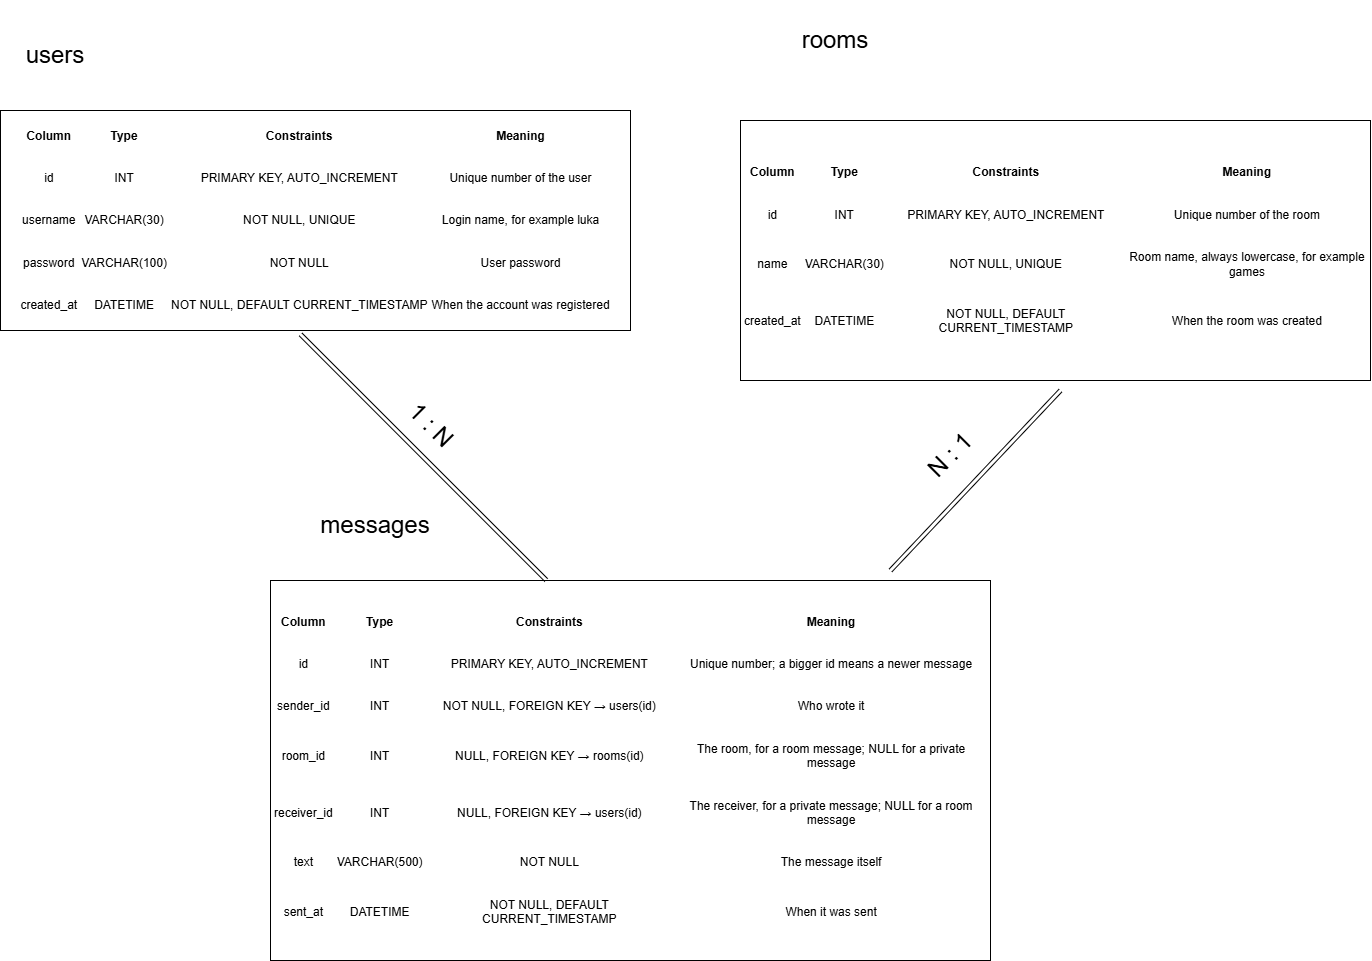

The diagram above was exported from draw.io. Its source (the exported page's mxGraphModel, read from the mxfile embedded in the PNG):
<mxGraphModel dx="2411" dy="997" grid="1" gridSize="10" guides="1" tooltips="1" connect="1" arrows="1" fold="1" page="1" pageScale="1" pageWidth="850" pageHeight="1100" math="0" shadow="0">
  <root>
    <mxCell id="0" />
    <mxCell id="1" parent="0" />
    <mxCell id="gID_omIgCCxzBeSNtmqF-1" parent="1" style="rounded=0;whiteSpace=wrap;html=1;" value="&lt;table&gt;&lt;tbody&gt;&lt;tr&gt;&lt;th&gt;&lt;p&gt;Column&lt;/p&gt;&lt;/th&gt;&lt;th&gt;&lt;p&gt;Type&lt;/p&gt;&lt;/th&gt;&lt;th&gt;&lt;p&gt;Constraints&lt;/p&gt;&lt;/th&gt;&lt;th&gt;&lt;p&gt;Meaning&lt;/p&gt;&lt;/th&gt;&lt;/tr&gt;&lt;tr&gt;&lt;td&gt;&lt;p&gt;id&lt;/p&gt;&lt;/td&gt;&lt;td&gt;&lt;p&gt;INT&lt;/p&gt;&lt;/td&gt;&lt;td&gt;&lt;p&gt;PRIMARY KEY, AUTO_INCREMENT&lt;/p&gt;&lt;/td&gt;&lt;td&gt;&lt;p&gt;Unique number of the user&lt;/p&gt;&lt;/td&gt;&lt;/tr&gt;&lt;tr&gt;&lt;td&gt;&lt;p&gt;username&lt;/p&gt;&lt;/td&gt;&lt;td&gt;&lt;p&gt;VARCHAR(30)&lt;/p&gt;&lt;/td&gt;&lt;td&gt;&lt;p&gt;NOT NULL, UNIQUE&lt;/p&gt;&lt;/td&gt;&lt;td&gt;&lt;p&gt;Login name, for example luka&lt;/p&gt;&lt;/td&gt;&lt;/tr&gt;&lt;tr&gt;&lt;td&gt;&lt;p&gt;password&lt;/p&gt;&lt;/td&gt;&lt;td&gt;&lt;p&gt;VARCHAR(100)&lt;/p&gt;&lt;/td&gt;&lt;td&gt;&lt;p&gt;NOT NULL&lt;/p&gt;&lt;/td&gt;&lt;td&gt;&lt;p&gt;User password&lt;/p&gt;&lt;/td&gt;&lt;/tr&gt;&lt;tr&gt;&lt;td&gt;&lt;p&gt;created_at&lt;/p&gt;&lt;/td&gt;&lt;td&gt;&lt;p&gt;DATETIME&lt;/p&gt;&lt;/td&gt;&lt;td&gt;&lt;p&gt;NOT NULL, DEFAULT CURRENT_TIMESTAMP&lt;/p&gt;&lt;/td&gt;&lt;td&gt;&lt;p&gt;When the account was registered&lt;/p&gt;&lt;/td&gt;&lt;/tr&gt;&lt;/tbody&gt;&lt;/table&gt;" vertex="1">
      <mxGeometry height="220" width="630" x="-640" y="110" as="geometry" />
    </mxCell>
    <mxCell id="gID_omIgCCxzBeSNtmqF-2" parent="1" style="text;html=1;whiteSpace=wrap;strokeColor=none;fillColor=none;align=center;verticalAlign=middle;rounded=0;" value="&lt;font style=&quot;font-size: 24px;&quot;&gt;users&lt;/font&gt;" vertex="1">
      <mxGeometry height="50" width="110" x="-640" y="30" as="geometry" />
    </mxCell>
    <mxCell id="gID_omIgCCxzBeSNtmqF-6" parent="1" style="rounded=0;whiteSpace=wrap;html=1;" value="&lt;table&gt;&lt;tbody&gt;&lt;tr&gt;&lt;th&gt;&lt;p&gt;Column&lt;/p&gt;&lt;/th&gt;&lt;th&gt;&lt;p&gt;Type&lt;/p&gt;&lt;/th&gt;&lt;th&gt;&lt;p&gt;Constraints&lt;/p&gt;&lt;/th&gt;&lt;th&gt;&lt;p&gt;Meaning&lt;/p&gt;&lt;/th&gt;&lt;/tr&gt;&lt;tr&gt;&lt;td&gt;&lt;p&gt;id&lt;/p&gt;&lt;/td&gt;&lt;td&gt;&lt;p&gt;INT&lt;/p&gt;&lt;/td&gt;&lt;td&gt;&lt;p&gt;PRIMARY KEY, AUTO_INCREMENT&lt;/p&gt;&lt;/td&gt;&lt;td&gt;&lt;p&gt;Unique number of the room&lt;/p&gt;&lt;/td&gt;&lt;/tr&gt;&lt;tr&gt;&lt;td&gt;&lt;p&gt;name&lt;/p&gt;&lt;/td&gt;&lt;td&gt;&lt;p&gt;VARCHAR(30)&lt;/p&gt;&lt;/td&gt;&lt;td&gt;&lt;p&gt;NOT NULL, UNIQUE&lt;/p&gt;&lt;/td&gt;&lt;td&gt;&lt;p&gt;Room name, always lowercase, for example games&lt;/p&gt;&lt;/td&gt;&lt;/tr&gt;&lt;tr&gt;&lt;td&gt;&lt;p&gt;created_at&lt;/p&gt;&lt;/td&gt;&lt;td&gt;&lt;p&gt;DATETIME&lt;/p&gt;&lt;/td&gt;&lt;td&gt;&lt;p&gt;NOT NULL, DEFAULT CURRENT_TIMESTAMP&lt;/p&gt;&lt;/td&gt;&lt;td&gt;&lt;p&gt;When the room was created&lt;/p&gt;&lt;/td&gt;&lt;/tr&gt;&lt;/tbody&gt;&lt;/table&gt;" vertex="1">
      <mxGeometry height="260" width="630" x="100" y="120" as="geometry" />
    </mxCell>
    <mxCell id="gID_omIgCCxzBeSNtmqF-8" parent="1" style="text;html=1;whiteSpace=wrap;strokeColor=none;fillColor=none;align=center;verticalAlign=middle;rounded=0;" value="&lt;font style=&quot;font-size: 24px;&quot;&gt;rooms&lt;/font&gt;" vertex="1">
      <mxGeometry height="80" width="150" x="120" as="geometry" />
    </mxCell>
    <mxCell id="gID_omIgCCxzBeSNtmqF-26" parent="1" style="text;html=1;whiteSpace=wrap;strokeColor=none;fillColor=none;align=center;verticalAlign=middle;rounded=0;" value="&lt;font style=&quot;font-size: 24px;&quot;&gt;messages&lt;/font&gt;" vertex="1">
      <mxGeometry height="50" width="210" x="-370" y="500" as="geometry" />
    </mxCell>
    <mxCell id="gID_omIgCCxzBeSNtmqF-27" parent="1" style="rounded=0;whiteSpace=wrap;html=1;" value="&lt;table&gt;&lt;tbody&gt;&lt;tr&gt;&lt;th&gt;&lt;p&gt;Column&lt;/p&gt;&lt;/th&gt;&lt;th&gt;&lt;p&gt;Type&lt;/p&gt;&lt;/th&gt;&lt;th&gt;&lt;p&gt;Constraints&lt;/p&gt;&lt;/th&gt;&lt;th&gt;&lt;p&gt;Meaning&lt;/p&gt;&lt;/th&gt;&lt;/tr&gt;&lt;tr&gt;&lt;td&gt;&lt;p&gt;id&lt;/p&gt;&lt;/td&gt;&lt;td&gt;&lt;p&gt;INT&lt;/p&gt;&lt;/td&gt;&lt;td&gt;&lt;p&gt;PRIMARY KEY, AUTO_INCREMENT&lt;/p&gt;&lt;/td&gt;&lt;td&gt;&lt;p&gt;Unique number; a bigger id means a newer message&lt;/p&gt;&lt;/td&gt;&lt;/tr&gt;&lt;tr&gt;&lt;td&gt;&lt;p&gt;sender_id&lt;/p&gt;&lt;/td&gt;&lt;td&gt;&lt;p&gt;INT&lt;/p&gt;&lt;/td&gt;&lt;td&gt;&lt;p&gt;NOT NULL, FOREIGN KEY → users(id)&lt;/p&gt;&lt;/td&gt;&lt;td&gt;&lt;p&gt;Who wrote it&lt;/p&gt;&lt;/td&gt;&lt;/tr&gt;&lt;tr&gt;&lt;td&gt;&lt;p&gt;room_id&lt;/p&gt;&lt;/td&gt;&lt;td&gt;&lt;p&gt;INT&lt;/p&gt;&lt;/td&gt;&lt;td&gt;&lt;p&gt;NULL, FOREIGN KEY → rooms(id)&lt;/p&gt;&lt;/td&gt;&lt;td&gt;&lt;p&gt;The room, for a room message; NULL for a private message&lt;/p&gt;&lt;/td&gt;&lt;/tr&gt;&lt;tr&gt;&lt;td&gt;&lt;p&gt;receiver_id&lt;/p&gt;&lt;/td&gt;&lt;td&gt;&lt;p&gt;INT&lt;/p&gt;&lt;/td&gt;&lt;td&gt;&lt;p&gt;NULL, FOREIGN KEY → users(id)&lt;/p&gt;&lt;/td&gt;&lt;td&gt;&lt;p&gt;The receiver, for a private message; NULL for a room message&lt;/p&gt;&lt;/td&gt;&lt;/tr&gt;&lt;tr&gt;&lt;td&gt;&lt;p&gt;text&lt;/p&gt;&lt;/td&gt;&lt;td&gt;&lt;p&gt;VARCHAR(500)&lt;/p&gt;&lt;/td&gt;&lt;td&gt;&lt;p&gt;NOT NULL&lt;/p&gt;&lt;/td&gt;&lt;td&gt;&lt;p&gt;The message itself&lt;/p&gt;&lt;/td&gt;&lt;/tr&gt;&lt;tr&gt;&lt;td&gt;&lt;p&gt;sent_at&lt;/p&gt;&lt;/td&gt;&lt;td&gt;&lt;p&gt;DATETIME&lt;/p&gt;&lt;/td&gt;&lt;td&gt;&lt;p&gt;NOT NULL, DEFAULT CURRENT_TIMESTAMP&lt;/p&gt;&lt;/td&gt;&lt;td&gt;&lt;p&gt;When it was sent&lt;/p&gt;&lt;/td&gt;&lt;/tr&gt;&lt;/tbody&gt;&lt;/table&gt;" vertex="1">
      <mxGeometry height="380" width="720" x="-370" y="580" as="geometry" />
    </mxCell>
    <mxCell id="gID_omIgCCxzBeSNtmqF-33" edge="1" parent="1" style="shape=link;html=1;rounded=0;defaultLabelBackgroundColor=page;labelPadding=0 4;entryX=0.383;entryY=-0.001;entryDx=0;entryDy=0;entryPerimeter=0;" target="gID_omIgCCxzBeSNtmqF-27" value="">
      <mxGeometry relative="1" width="100" as="geometry">
        <mxPoint x="-340" y="333.86" as="sourcePoint" />
        <mxPoint x="-250" y="360" as="targetPoint" />
      </mxGeometry>
    </mxCell>
    <mxCell id="gID_omIgCCxzBeSNtmqF-34" parent="1" style="text;html=1;whiteSpace=wrap;strokeColor=none;fillColor=none;align=center;verticalAlign=middle;rounded=0;rotation=45;fontSize=24;" value="1 : N" vertex="1">
      <mxGeometry height="30" width="90" x="-254.39" y="410" as="geometry" />
    </mxCell>
    <mxCell id="gID_omIgCCxzBeSNtmqF-35" edge="1" parent="1" style="shape=link;html=1;rounded=0;defaultLabelBackgroundColor=page;labelPadding=0 4;" value="">
      <mxGeometry relative="1" width="100" as="geometry">
        <mxPoint x="250" y="570" as="sourcePoint" />
        <mxPoint x="420" y="390" as="targetPoint" />
      </mxGeometry>
    </mxCell>
    <mxCell id="gID_omIgCCxzBeSNtmqF-36" parent="1" style="text;html=1;whiteSpace=wrap;strokeColor=none;fillColor=none;align=center;verticalAlign=middle;rounded=0;rotation=-45;fontSize=24;" value="N : 1" vertex="1">
      <mxGeometry height="30" width="80" x="270" y="440" as="geometry" />
    </mxCell>
  </root>
</mxGraphModel>